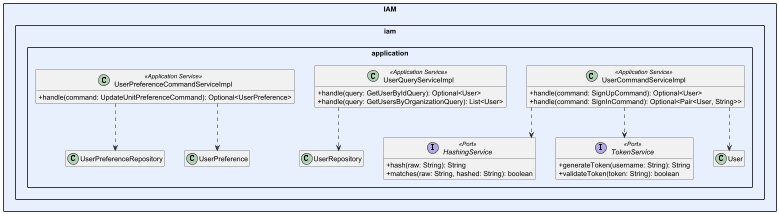

The diagram above was rendered by PlantUML. Its source (embedded in the PNG):
@startuml EdgeWatch_IAM_Application
skinparam packageStyle rectangle
skinparam classAttributeIconSize 0
skinparam linetype ortho
skinparam nodesep 40
skinparam ranksep 60
hide empty members



package "IAM" #E8F0FE {

    package "iam.application" {
        interface HashingService <<Port>> {
            + hash(raw: String): String
            + matches(raw: String, hashed: String): boolean
        }
        interface TokenService <<Port>> {
            + generateToken(username: String): String
            + validateToken(token: String): boolean
        }
        class UserCommandServiceImpl <<Application Service>> {
            + handle(command: SignUpCommand): Optional<User>
            + handle(command: SignInCommand): Optional<Pair<User, String>>
        }
        class UserQueryServiceImpl <<Application Service>> {
            + handle(query: GetUserByIdQuery): Optional<User>
            + handle(query: GetUsersByOrganizationQuery): List<User>
        }
        UserQueryServiceImpl ..> UserRepository
        UserPreferenceCommandServiceImpl ..> UserPreferenceRepository
        class UserPreferenceCommandServiceImpl <<Application Service>> {
            + handle(command: UpdateUnitPreferenceCommand): Optional<UserPreference>
        }
        UserCommandServiceImpl ..> HashingService
        UserCommandServiceImpl ..> TokenService
        UserCommandServiceImpl ..> User
        UserPreferenceCommandServiceImpl ..> UserPreference
    }


}



@enduml